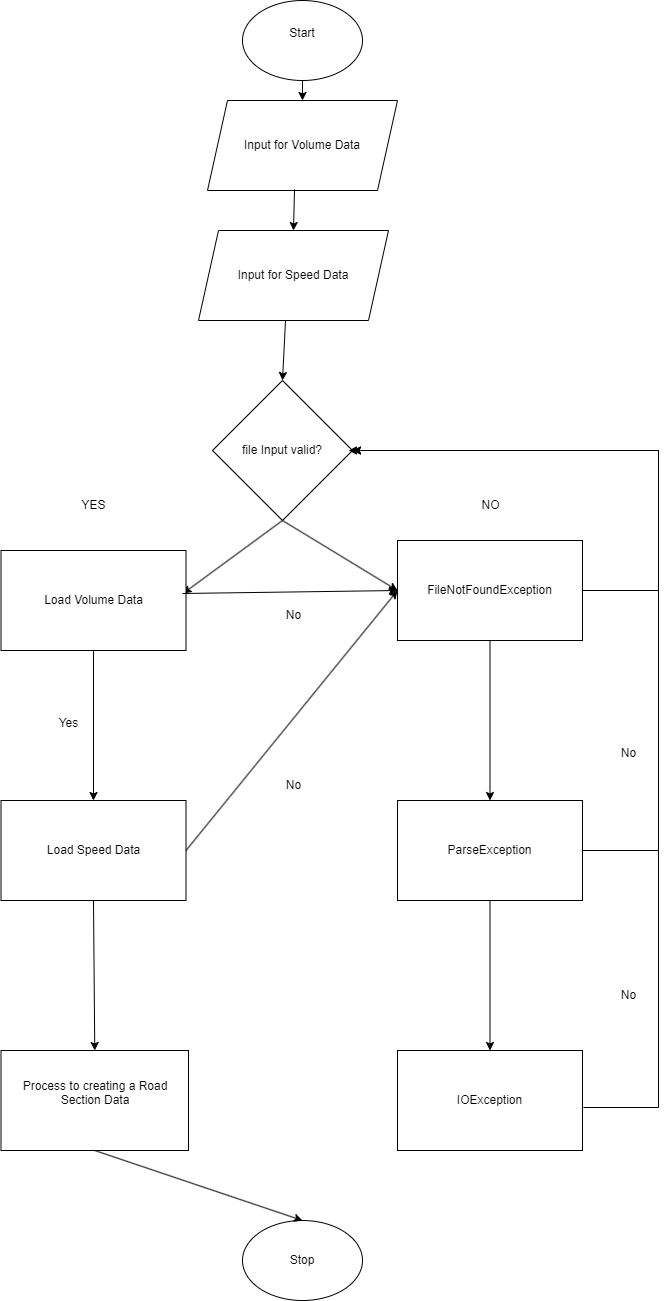

The diagram above was exported from draw.io. Its source (the exported page's mxGraphModel, read from the mxfile embedded in the PNG):
<mxGraphModel dx="2314" dy="1098" grid="1" gridSize="10" guides="1" tooltips="1" connect="1" arrows="1" fold="1" page="1" pageScale="1" pageWidth="827" pageHeight="1169" math="0" shadow="0">
  <root>
    <mxCell id="WIyWlLk6GJQsqaUBKTNV-0" />
    <mxCell id="WIyWlLk6GJQsqaUBKTNV-1" parent="WIyWlLk6GJQsqaUBKTNV-0" />
    <mxCell id="wgdR3cZ6a3Yz__78RCzU-0" value="Start&lt;div&gt;&lt;br&gt;&lt;/div&gt;" style="ellipse;whiteSpace=wrap;html=1;" parent="WIyWlLk6GJQsqaUBKTNV-1" vertex="1">
      <mxGeometry x="354" y="50" width="120" height="80" as="geometry" />
    </mxCell>
    <mxCell id="wgdR3cZ6a3Yz__78RCzU-1" value="Input for Volume Data" style="shape=parallelogram;perimeter=parallelogramPerimeter;whiteSpace=wrap;html=1;fixedSize=1;" parent="WIyWlLk6GJQsqaUBKTNV-1" vertex="1">
      <mxGeometry x="319" y="150" width="190" height="90" as="geometry" />
    </mxCell>
    <mxCell id="wgdR3cZ6a3Yz__78RCzU-2" value="Input for Speed Data" style="shape=parallelogram;perimeter=parallelogramPerimeter;whiteSpace=wrap;html=1;fixedSize=1;" parent="WIyWlLk6GJQsqaUBKTNV-1" vertex="1">
      <mxGeometry x="310" y="280" width="190" height="90" as="geometry" />
    </mxCell>
    <mxCell id="wgdR3cZ6a3Yz__78RCzU-3" value="" style="endArrow=classic;html=1;rounded=0;exitX=0.5;exitY=1;exitDx=0;exitDy=0;" parent="WIyWlLk6GJQsqaUBKTNV-1" source="wgdR3cZ6a3Yz__78RCzU-0" target="wgdR3cZ6a3Yz__78RCzU-1" edge="1">
      <mxGeometry width="50" height="50" relative="1" as="geometry">
        <mxPoint x="670" y="490" as="sourcePoint" />
        <mxPoint x="720" y="440" as="targetPoint" />
      </mxGeometry>
    </mxCell>
    <mxCell id="wgdR3cZ6a3Yz__78RCzU-4" value="" style="endArrow=classic;html=1;rounded=0;exitX=0.458;exitY=0.989;exitDx=0;exitDy=0;exitPerimeter=0;entryX=0.5;entryY=0;entryDx=0;entryDy=0;" parent="WIyWlLk6GJQsqaUBKTNV-1" source="wgdR3cZ6a3Yz__78RCzU-1" target="wgdR3cZ6a3Yz__78RCzU-2" edge="1">
      <mxGeometry width="50" height="50" relative="1" as="geometry">
        <mxPoint x="670" y="490" as="sourcePoint" />
        <mxPoint x="720" y="440" as="targetPoint" />
      </mxGeometry>
    </mxCell>
    <mxCell id="wgdR3cZ6a3Yz__78RCzU-7" value="" style="endArrow=classic;html=1;rounded=0;exitX=0.458;exitY=1;exitDx=0;exitDy=0;exitPerimeter=0;entryX=0.5;entryY=0;entryDx=0;entryDy=0;" parent="WIyWlLk6GJQsqaUBKTNV-1" source="wgdR3cZ6a3Yz__78RCzU-2" target="wgdR3cZ6a3Yz__78RCzU-9" edge="1">
      <mxGeometry width="50" height="50" relative="1" as="geometry">
        <mxPoint x="670" y="490" as="sourcePoint" />
        <mxPoint x="470" y="700" as="targetPoint" />
      </mxGeometry>
    </mxCell>
    <mxCell id="wgdR3cZ6a3Yz__78RCzU-9" value="file Input valid?" style="rhombus;whiteSpace=wrap;html=1;" parent="WIyWlLk6GJQsqaUBKTNV-1" vertex="1">
      <mxGeometry x="324" y="430" width="140" height="140" as="geometry" />
    </mxCell>
    <mxCell id="wgdR3cZ6a3Yz__78RCzU-11" value="" style="endArrow=classic;html=1;rounded=0;exitX=0.5;exitY=1;exitDx=0;exitDy=0;entryX=0.984;entryY=0.43;entryDx=0;entryDy=0;entryPerimeter=0;" parent="WIyWlLk6GJQsqaUBKTNV-1" source="wgdR3cZ6a3Yz__78RCzU-9" target="wgdR3cZ6a3Yz__78RCzU-19" edge="1">
      <mxGeometry width="50" height="50" relative="1" as="geometry">
        <mxPoint x="670" y="490" as="sourcePoint" />
        <mxPoint x="265" y="617.2972972972973" as="targetPoint" />
      </mxGeometry>
    </mxCell>
    <mxCell id="wgdR3cZ6a3Yz__78RCzU-12" value="" style="endArrow=classic;html=1;rounded=0;exitX=0.5;exitY=1;exitDx=0;exitDy=0;entryX=0;entryY=0.5;entryDx=0;entryDy=0;" parent="WIyWlLk6GJQsqaUBKTNV-1" source="wgdR3cZ6a3Yz__78RCzU-9" target="wgdR3cZ6a3Yz__78RCzU-15" edge="1">
      <mxGeometry width="50" height="50" relative="1" as="geometry">
        <mxPoint x="670" y="490" as="sourcePoint" />
        <mxPoint x="485.3191489361702" y="604.0425531914893" as="targetPoint" />
      </mxGeometry>
    </mxCell>
    <mxCell id="wgdR3cZ6a3Yz__78RCzU-15" value="FileNotFoundException" style="rounded=0;whiteSpace=wrap;html=1;" parent="WIyWlLk6GJQsqaUBKTNV-1" vertex="1">
      <mxGeometry x="509" y="590" width="185" height="100" as="geometry" />
    </mxCell>
    <mxCell id="wgdR3cZ6a3Yz__78RCzU-16" value="ParseException" style="rounded=0;whiteSpace=wrap;html=1;" parent="WIyWlLk6GJQsqaUBKTNV-1" vertex="1">
      <mxGeometry x="509" y="850" width="185" height="100" as="geometry" />
    </mxCell>
    <mxCell id="wgdR3cZ6a3Yz__78RCzU-17" value="YES" style="text;html=1;align=center;verticalAlign=middle;resizable=0;points=[];autosize=1;strokeColor=none;fillColor=none;" parent="WIyWlLk6GJQsqaUBKTNV-1" vertex="1">
      <mxGeometry x="180" y="540" width="50" height="30" as="geometry" />
    </mxCell>
    <mxCell id="wgdR3cZ6a3Yz__78RCzU-19" value="&lt;div&gt;Load Volume Data&lt;/div&gt;" style="rounded=0;whiteSpace=wrap;html=1;" parent="WIyWlLk6GJQsqaUBKTNV-1" vertex="1">
      <mxGeometry x="112.5" y="600" width="185" height="100" as="geometry" />
    </mxCell>
    <mxCell id="wgdR3cZ6a3Yz__78RCzU-21" value="NO" style="text;html=1;align=center;verticalAlign=middle;resizable=0;points=[];autosize=1;strokeColor=none;fillColor=none;" parent="WIyWlLk6GJQsqaUBKTNV-1" vertex="1">
      <mxGeometry x="581.5" y="540" width="40" height="30" as="geometry" />
    </mxCell>
    <mxCell id="wgdR3cZ6a3Yz__78RCzU-24" value="&lt;div&gt;Stop&lt;/div&gt;" style="ellipse;whiteSpace=wrap;html=1;" parent="WIyWlLk6GJQsqaUBKTNV-1" vertex="1">
      <mxGeometry x="354" y="1270" width="120" height="80" as="geometry" />
    </mxCell>
    <mxCell id="wgdR3cZ6a3Yz__78RCzU-26" value="&lt;div&gt;Load Speed Data&lt;/div&gt;" style="rounded=0;whiteSpace=wrap;html=1;" parent="WIyWlLk6GJQsqaUBKTNV-1" vertex="1">
      <mxGeometry x="112.5" y="850" width="185" height="100" as="geometry" />
    </mxCell>
    <mxCell id="wgdR3cZ6a3Yz__78RCzU-27" value="" style="endArrow=classic;html=1;rounded=0;exitX=0.5;exitY=1;exitDx=0;exitDy=0;entryX=0.5;entryY=0;entryDx=0;entryDy=0;" parent="WIyWlLk6GJQsqaUBKTNV-1" source="wgdR3cZ6a3Yz__78RCzU-19" target="wgdR3cZ6a3Yz__78RCzU-26" edge="1">
      <mxGeometry width="50" height="50" relative="1" as="geometry">
        <mxPoint x="660" y="440" as="sourcePoint" />
        <mxPoint x="710" y="390" as="targetPoint" />
      </mxGeometry>
    </mxCell>
    <mxCell id="wgdR3cZ6a3Yz__78RCzU-29" value="&lt;div&gt;&lt;br&gt;&lt;/div&gt;Process to creating a Road Section Data&lt;br&gt;&lt;div&gt;&lt;br&gt;&lt;br&gt;&lt;/div&gt;" style="rounded=0;whiteSpace=wrap;html=1;" parent="WIyWlLk6GJQsqaUBKTNV-1" vertex="1">
      <mxGeometry x="112.5" y="1100" width="187.5" height="100" as="geometry" />
    </mxCell>
    <mxCell id="wgdR3cZ6a3Yz__78RCzU-30" value="" style="endArrow=classic;html=1;rounded=0;exitX=0.5;exitY=1;exitDx=0;exitDy=0;entryX=0.5;entryY=0;entryDx=0;entryDy=0;" parent="WIyWlLk6GJQsqaUBKTNV-1" source="wgdR3cZ6a3Yz__78RCzU-26" target="wgdR3cZ6a3Yz__78RCzU-29" edge="1">
      <mxGeometry width="50" height="50" relative="1" as="geometry">
        <mxPoint x="660" y="740" as="sourcePoint" />
        <mxPoint x="710" y="690" as="targetPoint" />
      </mxGeometry>
    </mxCell>
    <mxCell id="wgdR3cZ6a3Yz__78RCzU-31" value="" style="endArrow=classic;html=1;rounded=0;exitX=0.5;exitY=1;exitDx=0;exitDy=0;entryX=0.5;entryY=0;entryDx=0;entryDy=0;" parent="WIyWlLk6GJQsqaUBKTNV-1" source="wgdR3cZ6a3Yz__78RCzU-29" target="wgdR3cZ6a3Yz__78RCzU-24" edge="1">
      <mxGeometry width="50" height="50" relative="1" as="geometry">
        <mxPoint x="660" y="740" as="sourcePoint" />
        <mxPoint x="710" y="690" as="targetPoint" />
      </mxGeometry>
    </mxCell>
    <mxCell id="wgdR3cZ6a3Yz__78RCzU-32" value="IOException" style="rounded=0;whiteSpace=wrap;html=1;" parent="WIyWlLk6GJQsqaUBKTNV-1" vertex="1">
      <mxGeometry x="509" y="1100" width="185" height="100" as="geometry" />
    </mxCell>
    <mxCell id="wgdR3cZ6a3Yz__78RCzU-34" value="" style="endArrow=classic;html=1;rounded=0;exitX=0.5;exitY=1;exitDx=0;exitDy=0;entryX=0.5;entryY=0;entryDx=0;entryDy=0;" parent="WIyWlLk6GJQsqaUBKTNV-1" source="wgdR3cZ6a3Yz__78RCzU-15" target="wgdR3cZ6a3Yz__78RCzU-16" edge="1">
      <mxGeometry width="50" height="50" relative="1" as="geometry">
        <mxPoint x="660" y="740" as="sourcePoint" />
        <mxPoint x="710" y="690" as="targetPoint" />
      </mxGeometry>
    </mxCell>
    <mxCell id="wgdR3cZ6a3Yz__78RCzU-35" value="" style="endArrow=classic;html=1;rounded=0;exitX=1;exitY=0.5;exitDx=0;exitDy=0;entryX=1;entryY=0.5;entryDx=0;entryDy=0;" parent="WIyWlLk6GJQsqaUBKTNV-1" source="wgdR3cZ6a3Yz__78RCzU-15" target="wgdR3cZ6a3Yz__78RCzU-9" edge="1">
      <mxGeometry width="50" height="50" relative="1" as="geometry">
        <mxPoint x="660" y="740" as="sourcePoint" />
        <mxPoint x="780" y="760" as="targetPoint" />
        <Array as="points">
          <mxPoint x="770" y="640" />
          <mxPoint x="770" y="500" />
        </Array>
      </mxGeometry>
    </mxCell>
    <mxCell id="wgdR3cZ6a3Yz__78RCzU-36" value="" style="endArrow=classic;html=1;rounded=0;exitX=0.5;exitY=1;exitDx=0;exitDy=0;entryX=0.5;entryY=0;entryDx=0;entryDy=0;" parent="WIyWlLk6GJQsqaUBKTNV-1" source="wgdR3cZ6a3Yz__78RCzU-16" target="wgdR3cZ6a3Yz__78RCzU-32" edge="1">
      <mxGeometry width="50" height="50" relative="1" as="geometry">
        <mxPoint x="660" y="640" as="sourcePoint" />
        <mxPoint x="710" y="590" as="targetPoint" />
      </mxGeometry>
    </mxCell>
    <mxCell id="DV6H1EZ6EYo4N5-sVrzc-0" value="Yes" style="text;html=1;align=center;verticalAlign=middle;resizable=0;points=[];autosize=1;strokeColor=none;fillColor=none;" vertex="1" parent="WIyWlLk6GJQsqaUBKTNV-1">
      <mxGeometry x="160" y="758" width="40" height="30" as="geometry" />
    </mxCell>
    <mxCell id="DV6H1EZ6EYo4N5-sVrzc-1" value="" style="endArrow=classic;html=1;rounded=0;exitX=1;exitY=0.5;exitDx=0;exitDy=0;entryX=0;entryY=0.5;entryDx=0;entryDy=0;" edge="1" parent="WIyWlLk6GJQsqaUBKTNV-1" source="wgdR3cZ6a3Yz__78RCzU-26" target="wgdR3cZ6a3Yz__78RCzU-15">
      <mxGeometry width="50" height="50" relative="1" as="geometry">
        <mxPoint x="710" y="910" as="sourcePoint" />
        <mxPoint x="760" y="860" as="targetPoint" />
      </mxGeometry>
    </mxCell>
    <mxCell id="DV6H1EZ6EYo4N5-sVrzc-2" value="" style="endArrow=classic;html=1;rounded=0;exitX=1;exitY=0.5;exitDx=0;exitDy=0;" edge="1" parent="WIyWlLk6GJQsqaUBKTNV-1" source="wgdR3cZ6a3Yz__78RCzU-16">
      <mxGeometry width="50" height="50" relative="1" as="geometry">
        <mxPoint x="710" y="910" as="sourcePoint" />
        <mxPoint x="460" y="500" as="targetPoint" />
        <Array as="points">
          <mxPoint x="770" y="900" />
          <mxPoint x="770" y="500" />
        </Array>
      </mxGeometry>
    </mxCell>
    <mxCell id="DV6H1EZ6EYo4N5-sVrzc-3" value="" style="endArrow=classic;html=1;rounded=0;exitX=1.005;exitY=0.57;exitDx=0;exitDy=0;exitPerimeter=0;entryX=1;entryY=0.5;entryDx=0;entryDy=0;" edge="1" parent="WIyWlLk6GJQsqaUBKTNV-1" source="wgdR3cZ6a3Yz__78RCzU-32" target="wgdR3cZ6a3Yz__78RCzU-9">
      <mxGeometry width="50" height="50" relative="1" as="geometry">
        <mxPoint x="710" y="1110" as="sourcePoint" />
        <mxPoint x="760" y="1060" as="targetPoint" />
        <Array as="points">
          <mxPoint x="770" y="1157" />
          <mxPoint x="770" y="890" />
          <mxPoint x="770" y="500" />
        </Array>
      </mxGeometry>
    </mxCell>
    <mxCell id="DV6H1EZ6EYo4N5-sVrzc-4" value="&lt;div&gt;No&lt;/div&gt;" style="text;html=1;align=center;verticalAlign=middle;resizable=0;points=[];autosize=1;strokeColor=none;fillColor=none;" vertex="1" parent="WIyWlLk6GJQsqaUBKTNV-1">
      <mxGeometry x="385" y="820" width="40" height="30" as="geometry" />
    </mxCell>
    <mxCell id="DV6H1EZ6EYo4N5-sVrzc-5" value="" style="endArrow=classic;html=1;rounded=0;exitX=0.981;exitY=0.43;exitDx=0;exitDy=0;exitPerimeter=0;entryX=0;entryY=0.5;entryDx=0;entryDy=0;" edge="1" parent="WIyWlLk6GJQsqaUBKTNV-1" source="wgdR3cZ6a3Yz__78RCzU-19" target="wgdR3cZ6a3Yz__78RCzU-15">
      <mxGeometry width="50" height="50" relative="1" as="geometry">
        <mxPoint x="710" y="610" as="sourcePoint" />
        <mxPoint x="760" y="560" as="targetPoint" />
      </mxGeometry>
    </mxCell>
    <mxCell id="DV6H1EZ6EYo4N5-sVrzc-6" value="No" style="text;html=1;align=center;verticalAlign=middle;resizable=0;points=[];autosize=1;strokeColor=none;fillColor=none;" vertex="1" parent="WIyWlLk6GJQsqaUBKTNV-1">
      <mxGeometry x="385" y="650" width="40" height="30" as="geometry" />
    </mxCell>
    <mxCell id="DV6H1EZ6EYo4N5-sVrzc-7" value="No" style="text;html=1;align=center;verticalAlign=middle;resizable=0;points=[];autosize=1;strokeColor=none;fillColor=none;" vertex="1" parent="WIyWlLk6GJQsqaUBKTNV-1">
      <mxGeometry x="720" y="788" width="40" height="30" as="geometry" />
    </mxCell>
    <mxCell id="DV6H1EZ6EYo4N5-sVrzc-8" value="No" style="text;html=1;align=center;verticalAlign=middle;resizable=0;points=[];autosize=1;strokeColor=none;fillColor=none;" vertex="1" parent="WIyWlLk6GJQsqaUBKTNV-1">
      <mxGeometry x="720" y="1030" width="40" height="30" as="geometry" />
    </mxCell>
  </root>
</mxGraphModel>